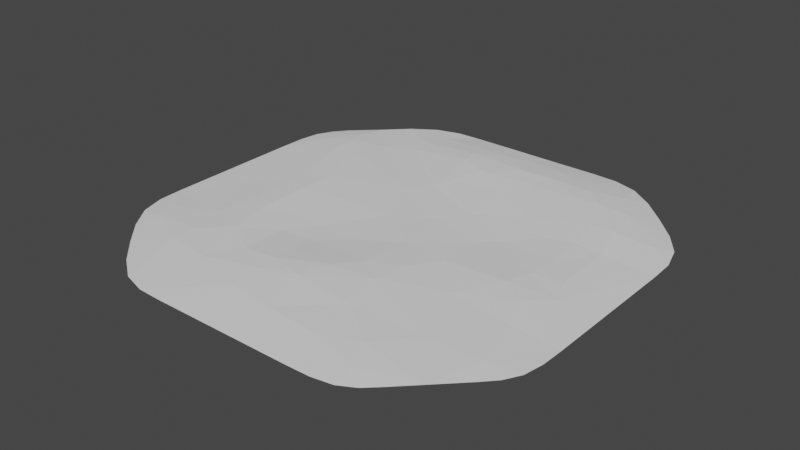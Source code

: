 # Source: RoughStonePatio1.blend  (saved by Blender 2.93.21; exported with 4.5.12 LTS)
import bpy
from mathutils import Matrix  # noqa: F401  (used for matrix-valued properties, if any)

bpy.ops.wm.read_factory_settings(use_empty=True)
scene = bpy.context.scene
scene.name = 'Scene'

# ---- collections
col_collection = bpy.data.collections.new('Collection'); scene.collection.children.link(col_collection)

# ---- world
world_world = bpy.data.worlds.new('World'); scene.world = world_world
world_world.use_nodes = True; world_world.node_tree.nodes.clear()
_N = world_world.node_tree.nodes; _L = world_world.node_tree.links
n0 = _N.new('ShaderNodeOutputWorld'); n0.name = 'World Output'; n0.location = (300, 300)
n1 = _N.new('ShaderNodeBackground'); n1.name = 'Background'; n1.location = (10, 300)
n1.inputs[0].default_value = (0.05088, 0.05088, 0.05088, 1.0)
_L.new(n1.outputs[0], n0.inputs[0])
n0.is_active_output = True
world_world.color = (0.05088, 0.05088, 0.05088)
world_world.use_sun_shadow = False
world_world.sun_shadow_jitter_overblur = 0.0

# ---- meshes
me_roughstonepatio1 = bpy.data.meshes.new('RoughStonePatio1')
me_roughstonepatio1.from_pydata([(5.556, -1.111, 0.2282), (5.556, -5.556, 0.03491), (7.778, 1.111, 0.1337), (3.332, -3.329, 0.2094), (5.556, 3.333, 0.04878), (5.556, 1.111, 0.03045), (3.333, -1.109, 0.1275), (3.333, 3.333, 0.008714), (5.556, -3.333, 0.05354), (3.333, 1.111, 0.008714), (7.778, 7.778, -0.1275), (7.778, 5.556, 0.1616), (7.778, 3.333, 0.07098), (7.778, -1.111, 0.1445), (7.778, -3.333, 0.008714), (7.778, -5.556, 0.008714), (7.778, -7.778, -0.1275), (5.557, 7.795, 0.1988), (5.556, 5.558, 0.2908), (5.556, -7.778, 0.06738), (3.326, 7.811, 0.3095), (3.332, 5.558, 0.124), (3.333, -5.556, 0.1511), (3.333, -7.778, 0.1231), (1.129, 7.81, 0.2163), (1.113, 5.557, 0.1904), (1.111, 3.333, 0.1039), (1.109, 1.116, 0.04366), (1.103, -1.094, 0.122), (1.111, -3.33, 0.2285), (1.111, -5.549, 0.2821), (1.111, -7.778, 0.1478), (-1.106, 7.785, 0.3223), (-1.111, 5.556, 0.2565), (-1.111, 3.333, 0.06203), (-1.11, 1.113, 0.06065), (-1.114, -1.105, 0.05225), (-1.112, -3.325, 0.07907), (-1.114, -5.526, 0.3654), (-1.111, -7.777, 0.1605), (-3.333, 7.778, 0.2095), (-3.333, 5.556, 0.009469), (-3.333, 3.333, 0.09191), (-3.332, 1.112, 0.1261), (-3.333, -1.111, 0.06729), (-3.333, -3.333, 0.03288), (-3.334, -5.554, 0.2119), (-3.333, -7.778, 0.1394), (-5.556, 7.778, 0.02335), (-5.556, 5.556, 0.01046), (-5.556, 3.333, 0.1281), (-5.556, 1.111, 0.2109), (-5.556, -1.111, 0.2706), (-5.556, -3.333, 0.2359), (-5.575, -5.568, 0.1886), (-5.558, -7.779, 0.04729), (-7.778, 7.778, -0.1275), (-7.778, 5.556, 0.1878), (-7.778, 3.333, 0.09298), (-7.778, 1.111, 0.008714), (-7.778, -1.111, 0.008714), (-7.778, -3.333, 0.009942), (-7.783, -5.559, 0.1374), (-7.778, -7.778, -0.1275), (-5.556, 10.0, -0.1275), (-3.333, 10.0, -0.1275), (-1.111, 10.0, -0.1275), (1.115, 10.01, -0.1275), (3.331, 10.0, -0.1275), (5.556, 10.0, -0.1275), (10.0, 5.556, -0.1275), (10.0, 3.333, -0.1275), (10.0, 1.111, -0.1275), (10.0, -1.111, -0.1275), (10.0, -3.333, -0.1275), (10.0, -5.556, -0.1275), (5.556, -10.0, -0.1275), (3.333, -10.0, -0.1275), (1.111, -10.0, -0.1275), (-1.111, -10.0, -0.1275), (-3.333, -10.0, -0.1275), (-5.556, -10.0, -0.1275), (-10.0, -5.556, -0.1275), (-10.0, -3.333, -0.1275), (-10.0, -1.111, -0.1275), (-10.0, 1.111, -0.1275), (-10.0, 3.333, -0.1275), (-10.0, 5.556, -0.1275), (-8.935, 6.713, -0.1275), (6.671, -8.893, -0.1275), (8.882, -6.66, -0.1275)], [], [(45, 44, 52), (6, 9, 27), (35, 34, 42), (41, 40, 48), (1, 8, 3), (72, 71, 12), (73, 72, 2), (19, 1, 22), (29, 3, 6), (36, 35, 43), (21, 20, 24), (75, 74, 14), (2, 12, 4), (0, 5, 9), (5, 4, 7), (80, 47, 55), (11, 10, 17), (79, 78, 31), (12, 11, 18), (37, 36, 44), (8, 0, 6), (76, 19, 23), (31, 23, 22), (42, 41, 49), (9, 7, 26), (44, 43, 51), (43, 42, 50), (79, 39, 47), (39, 38, 46), (34, 33, 41), (39, 31, 30), (37, 29, 28), (13, 2, 5), (38, 30, 29), (33, 32, 40), (46, 45, 53), (16, 15, 1), (26, 7, 21), (18, 17, 20), (30, 22, 3), (14, 13, 0), (74, 73, 13), (49, 48, 56), (38, 37, 45), (7, 4, 18), (15, 14, 8), (71, 70, 11), (25, 24, 32), (77, 23, 31), (47, 46, 54), (28, 27, 35), (27, 26, 34), (34, 26, 25), (48, 40, 65), (24, 67, 66), (60, 59, 85), (20, 68, 67), (54, 53, 61), (70, 10, 11), (59, 58, 86), (53, 52, 60), (61, 60, 84), (57, 56, 88), (16, 1, 19), (81, 55, 63), (2, 4, 5), (15, 8, 1), (63, 62, 82), (14, 0, 8), (32, 66, 65), (74, 13, 14), (11, 17, 18), (55, 54, 62), (52, 51, 59), (18, 20, 21), (50, 49, 57), (73, 2, 13), (62, 61, 83), (51, 50, 58), (58, 57, 87), (12, 18, 4), (13, 5, 0), (72, 12, 2), (71, 11, 12), (56, 48, 64), (17, 69, 68), (75, 14, 15), (36, 43, 44), (43, 50, 51), (9, 26, 27), (38, 45, 46), (0, 9, 6), (6, 27, 28), (59, 86, 85), (80, 55, 81), (53, 60, 61), (19, 22, 23), (42, 49, 50), (49, 56, 57), (7, 18, 21), (35, 42, 43), (79, 31, 39), (30, 3, 29), (37, 28, 36), (1, 3, 22), (51, 58, 59), (77, 31, 78), (8, 6, 3), (46, 53, 54), (47, 54, 55), (61, 84, 83), (34, 41, 42), (54, 61, 62), (26, 21, 25), (33, 40, 41), (31, 22, 30), (52, 59, 60), (41, 48, 49), (10, 69, 17), (25, 32, 33), (29, 6, 28), (28, 35, 36), (76, 23, 77), (34, 25, 33), (5, 7, 9), (58, 87, 86), (27, 34, 35), (21, 24, 25), (39, 30, 38), (39, 46, 47), (45, 52, 53), (38, 29, 37), (37, 44, 45), (62, 83, 82), (57, 88, 87), (44, 51, 52), (50, 57, 58), (55, 62, 63), (60, 85, 84), (79, 47, 80), (17, 68, 20), (20, 67, 24), (24, 66, 32), (32, 65, 40), (48, 65, 64), (90, 75, 15), (76, 89, 19), (16, 90, 15), (89, 16, 19)])
_uv = me_roughstonepatio1.uv_layers.new(name='UVMap')
_uv.uv.foreach_set('vector', [-0.3363, 1.334, 0.2181, 1.335, 0.2143, 1.892, 0.2168, -0.3311, 0.7738, -0.3318, 0.7746, 0.2245, 0.7736, 0.7791, 1.328, 0.7795, 1.328, 1.335, 1.884, 1.335, 2.436, 1.336, 2.439, 1.89, -0.8921, -0.8875, -0.3374, -0.8872, -0.3393, -0.3305, 0.7758, -1.999, 1.332, -1.999, 1.327, -1.442, 0.2215, -1.999, 0.7758, -1.999, 0.771, -1.442, -1.448, -0.8875, -0.8921, -0.8875, -0.8942, -0.3312, -0.3396, 0.225, -0.3393, -0.3305, 0.2168, -0.3311, 0.2197, 0.7799, 0.7736, 0.7791, 0.7721, 1.335, 1.882, -0.3306, 2.441, -0.3276, 2.443, 0.2208, -0.8883, -2.0, -0.3332, -2.0, -0.3367, -1.443, 0.771, -1.442, 1.327, -1.442, 1.328, -0.8869, 0.2143, -0.8859, 0.7732, -0.8871, 0.7738, -0.3318, 0.7732, -0.8871, 1.328, -0.8869, 1.329, -0.3317, -1.997, 1.333, -1.449, 1.335, -1.447, 1.89, 1.881, -1.441, 2.439, -1.442, 2.439, -0.8859, -1.998, 0.7772, -1.998, 0.2218, -1.449, 0.2241, 1.327, -1.442, 1.881, -1.441, 1.879, -0.8854, -0.3352, 0.7795, 0.2197, 0.7799, 0.2181, 1.335, -0.3374, -0.8872, 0.2143, -0.8859, 0.2168, -0.3311, -1.999, -0.889, -1.448, -0.8875, -1.449, -0.3315, -1.449, 0.2241, -1.449, -0.3315, -0.8942, -0.3312, 1.328, 1.335, 1.884, 1.335, 1.885, 1.89, 0.7738, -0.3318, 1.329, -0.3317, 1.327, 0.2243, 0.2181, 1.335, 0.7721, 1.335, 0.7706, 1.891, 0.7721, 1.335, 1.328, 1.335, 1.327, 1.891, -1.998, 0.7772, -1.449, 0.7796, -1.449, 1.335, -1.449, 0.7796, -0.8906, 0.7818, -0.8944, 1.336, 1.328, 0.7795, 1.879, 0.7809, 1.884, 1.335, -1.449, 0.7796, -1.449, 0.2241, -0.895, 0.2252, -0.3352, 0.7795, -0.3396, 0.225, 0.2208, 0.2262, 0.2157, -1.442, 0.771, -1.442, 0.7732, -0.8871, -0.8906, 0.7818, -0.895, 0.2252, -0.3396, 0.225, 1.879, 0.7809, 2.435, 0.7801, 2.436, 1.336, -0.8944, 1.336, -0.3363, 1.334, -0.3401, 1.891, -1.448, -1.443, -0.8918, -1.443, -0.8921, -0.8875, 1.327, 0.2243, 1.329, -0.3317, 1.882, -0.3306, 1.879, -0.8854, 2.439, -0.8859, 2.441, -0.3276, -0.895, 0.2252, -0.8942, -0.3312, -0.3393, -0.3305, -0.3367, -1.443, 0.2157, -1.442, 0.2143, -0.8859, -0.3332, -2.0, 0.2215, -1.999, 0.2157, -1.442, 1.885, 1.89, 2.439, 1.89, 2.44, 2.446, -0.8906, 0.7818, -0.3352, 0.7795, -0.3363, 1.334, 1.329, -0.3317, 1.328, -0.8869, 1.879, -0.8854, -0.8918, -1.443, -0.3367, -1.443, -0.3374, -0.8872, 1.332, -1.999, 1.887, -1.999, 1.881, -1.441, 1.881, 0.2247, 2.443, 0.2208, 2.435, 0.7801, -1.998, -0.3337, -1.449, -0.3315, -1.449, 0.2241, -1.449, 1.335, -0.8944, 1.336, -0.8974, 1.896, 0.2208, 0.2262, 0.7746, 0.2245, 0.7736, 0.7791, 0.7746, 0.2245, 1.327, 0.2243, 1.328, 0.7795, 1.328, 0.7795, 1.327, 0.2243, 1.881, 0.2247, 2.439, 1.89, 2.436, 1.336, 2.996, 1.334, 2.443, 0.2208, 2.999, 0.2221, 2.998, 0.7783, 0.2196, 2.445, 0.7746, 2.445, 0.7785, 3.0, 2.441, -0.3276, 2.998, -0.332, 2.999, 0.2221, -0.8974, 1.896, -0.3401, 1.891, -0.3355, 2.445, 1.887, -1.999, 2.439, -1.442, 1.881, -1.441, 0.7746, 2.445, 1.328, 2.446, 1.333, 3.0, -0.3401, 1.891, 0.2143, 1.892, 0.2196, 2.445, -0.3355, 2.445, 0.2196, 2.445, 0.2234, 2.999, 1.881, 2.447, 2.44, 2.446, 2.174, 2.735, -1.448, -1.443, -0.8921, -0.8875, -1.448, -0.8875, -1.997, 1.888, -1.447, 1.89, -1.446, 2.445, 0.771, -1.442, 1.328, -0.8869, 0.7732, -0.8871, -0.8918, -1.443, -0.3374, -0.8872, -0.8921, -0.8875, -1.446, 2.445, -0.8939, 2.447, -0.8868, 2.999, -0.3367, -1.443, 0.2143, -0.8859, -0.3374, -0.8872, 2.435, 0.7801, 2.998, 0.7783, 2.996, 1.334, -0.3332, -2.0, 0.2157, -1.442, -0.3367, -1.443, 1.881, -1.441, 2.439, -0.8859, 1.879, -0.8854, -1.447, 1.89, -0.8974, 1.896, -0.8939, 2.447, 0.2143, 1.892, 0.7706, 1.891, 0.7746, 2.445, 1.879, -0.8854, 2.441, -0.3276, 1.882, -0.3306, 1.327, 1.891, 1.885, 1.89, 1.881, 2.447, 0.2215, -1.999, 0.771, -1.442, 0.2157, -1.442, -0.8939, 2.447, -0.3355, 2.445, -0.3317, 2.999, 0.7706, 1.891, 1.327, 1.891, 1.328, 2.446, 1.328, 2.446, 1.881, 2.447, 1.888, 3.0, 1.327, -1.442, 1.879, -0.8854, 1.328, -0.8869, 0.2157, -1.442, 0.7732, -0.8871, 0.2143, -0.8859, 0.7758, -1.999, 1.327, -1.442, 0.771, -1.442, 1.332, -1.999, 1.881, -1.441, 1.327, -1.442, 2.44, 2.446, 2.439, 1.89, 2.998, 1.889, 2.439, -0.8859, 2.998, -0.8881, 2.998, -0.332, -0.8883, -2.0, -0.3367, -1.443, -0.8918, -1.443, 0.2197, 0.7799, 0.7721, 1.335, 0.2181, 1.335, 0.7721, 1.335, 1.327, 1.891, 0.7706, 1.891, 0.7738, -0.3318, 1.327, 0.2243, 0.7746, 0.2245, -0.8906, 0.7818, -0.3363, 1.334, -0.8944, 1.336, 0.2143, -0.8859, 0.7738, -0.3318, 0.2168, -0.3311, 0.2168, -0.3311, 0.7746, 0.2245, 0.2208, 0.2262, 0.7746, 2.445, 1.333, 3.0, 0.7785, 3.0, -1.997, 1.333, -1.447, 1.89, -1.997, 1.888, -0.3401, 1.891, 0.2196, 2.445, -0.3355, 2.445, -1.448, -0.8875, -0.8942, -0.3312, -1.449, -0.3315, 1.328, 1.335, 1.885, 1.89, 1.327, 1.891, 1.885, 1.89, 2.44, 2.446, 1.881, 2.447, 1.329, -0.3317, 1.879, -0.8854, 1.882, -0.3306, 0.7736, 0.7791, 1.328, 1.335, 0.7721, 1.335, -1.998, 0.7772, -1.449, 0.2241, -1.449, 0.7796, -0.895, 0.2252, -0.3393, -0.3305, -0.3396, 0.225, -0.3352, 0.7795, 0.2208, 0.2262, 0.2197, 0.7799, -0.8921, -0.8875, -0.3393, -0.3305, -0.8942, -0.3312, 0.7706, 1.891, 1.328, 2.446, 0.7746, 2.445, -1.998, -0.3337, -1.449, 0.2241, -1.998, 0.2218, -0.3374, -0.8872, 0.2168, -0.3311, -0.3393, -0.3305, -0.8944, 1.336, -0.3401, 1.891, -0.8974, 1.896, -1.449, 1.335, -0.8974, 1.896, -1.447, 1.89, -0.3355, 2.445, 0.2234, 2.999, -0.3317, 2.999, 1.328, 0.7795, 1.884, 1.335, 1.328, 1.335, -0.8974, 1.896, -0.3355, 2.445, -0.8939, 2.447, 1.327, 0.2243, 1.882, -0.3306, 1.881, 0.2247, 1.879, 0.7809, 2.436, 1.336, 1.884, 1.335, -1.449, 0.2241, -0.8942, -0.3312, -0.895, 0.2252, 0.2143, 1.892, 0.7746, 2.445, 0.2196, 2.445, 1.884, 1.335, 2.439, 1.89, 1.885, 1.89, 2.439, -1.442, 2.998, -0.8881, 2.439, -0.8859, 1.881, 0.2247, 2.435, 0.7801, 1.879, 0.7809, -0.3396, 0.225, 0.2168, -0.3311, 0.2208, 0.2262, 0.2208, 0.2262, 0.7736, 0.7791, 0.2197, 0.7799, -1.999, -0.889, -1.449, -0.3315, -1.998, -0.3337, 1.328, 0.7795, 1.881, 0.2247, 1.879, 0.7809, 0.7732, -0.8871, 1.329, -0.3317, 0.7738, -0.3318, 1.328, 2.446, 1.888, 3.0, 1.333, 3.0, 0.7746, 0.2245, 1.328, 0.7795, 0.7736, 0.7791, 1.882, -0.3306, 2.443, 0.2208, 1.881, 0.2247, -1.449, 0.7796, -0.895, 0.2252, -0.8906, 0.7818, -1.449, 0.7796, -0.8944, 1.336, -1.449, 1.335, -0.3363, 1.334, 0.2143, 1.892, -0.3401, 1.891, -0.8906, 0.7818, -0.3396, 0.225, -0.3352, 0.7795, -0.3352, 0.7795, 0.2181, 1.335, -0.3363, 1.334, -0.8939, 2.447, -0.3317, 2.999, -0.8868, 2.999, 1.881, 2.447, 2.174, 2.735, 1.888, 3.0, 0.2181, 1.335, 0.7706, 1.891, 0.2143, 1.892, 1.327, 1.891, 1.881, 2.447, 1.328, 2.446, -1.447, 1.89, -0.8939, 2.447, -1.446, 2.445, 0.2196, 2.445, 0.7785, 3.0, 0.2234, 2.999, -1.998, 0.7772, -1.449, 1.335, -1.997, 1.333, 2.439, -0.8859, 2.998, -0.332, 2.441, -0.3276, 2.441, -0.3276, 2.999, 0.2221, 2.443, 0.2208, 2.443, 0.2208, 2.998, 0.7783, 2.435, 0.7801, 2.435, 0.7801, 2.996, 1.334, 2.436, 1.336, 2.439, 1.89, 2.996, 1.334, 2.998, 1.889, -1.166, -1.72, -0.8883, -2.0, -0.8918, -1.443, -1.999, -0.889, -1.725, -1.167, -1.448, -0.8875, -1.448, -1.443, -1.166, -1.72, -0.8918, -1.443, -1.725, -1.167, -1.448, -1.443, -1.448, -0.8875])
me_roughstonepatio1.use_remesh_fix_poles = True
me_roughstonepatio1.use_remesh_preserve_attributes = False
me_roughstonepatio1.update()

# ---- objects
ob_roughstonepatio1 = bpy.data.objects.new('RoughStonePatio1', me_roughstonepatio1)

# ---- transforms, parenting, visibility, modifiers, constraints
ob_roughstonepatio1.location = (0.0, 0.0, 0.0)
_m = ob_roughstonepatio1.modifiers.new('Subdivision', 'SUBSURF')
_m.render_levels = 1
_m = ob_roughstonepatio1.modifiers.new('Decimate', 'DECIMATE')
_m.ratio = 0.25

# ---- collection membership
col_collection.objects.link(ob_roughstonepatio1)

# ---- scene / render settings (as saved in the file)
scene.frame_start = 1; scene.frame_end = 250; scene.frame_set(1)
scene.render.engine = 'BLENDER_EEVEE_NEXT'
scene.cycles.use_denoising = False
scene.cycles.samples = 128
scene.cycles.sampling_pattern = 'TABULATED_SOBOL'
scene.cycles.use_adaptive_sampling = False
scene.cycles.use_light_tree = False
scene.view_settings.view_transform = 'Filmic'
bpy.context.view_layer.update()

# ---- added for rendering (the .blend has no active camera and no usable light): camera, sun
cam_auto = bpy.data.cameras.new('AutoCamera')
cam_auto.lens = 50.0
cam_auto.sensor_width = 36.0
cam_auto.clip_end = 1000.0
ob_auto_camera = bpy.data.objects.new('AutoCamera', cam_auto)
scene.collection.objects.link(ob_auto_camera)
ob_auto_camera.location = (26.177, -31.41, 21.0606)
ob_auto_camera.rotation_euler = (1.09748, -7.21219e-08, 0.694738)
scene.camera = ob_auto_camera
light_auto_sun = bpy.data.lights.new('AutoSun', 'SUN')
light_auto_sun.energy = 3.0
light_auto_sun.angle = 0.0523599
ob_auto_sun = bpy.data.objects.new('AutoSun', light_auto_sun)
scene.collection.objects.link(ob_auto_sun)
ob_auto_sun.rotation_euler = (0.872665, 0.174533, 0.523599)
bpy.context.view_layer.update()
